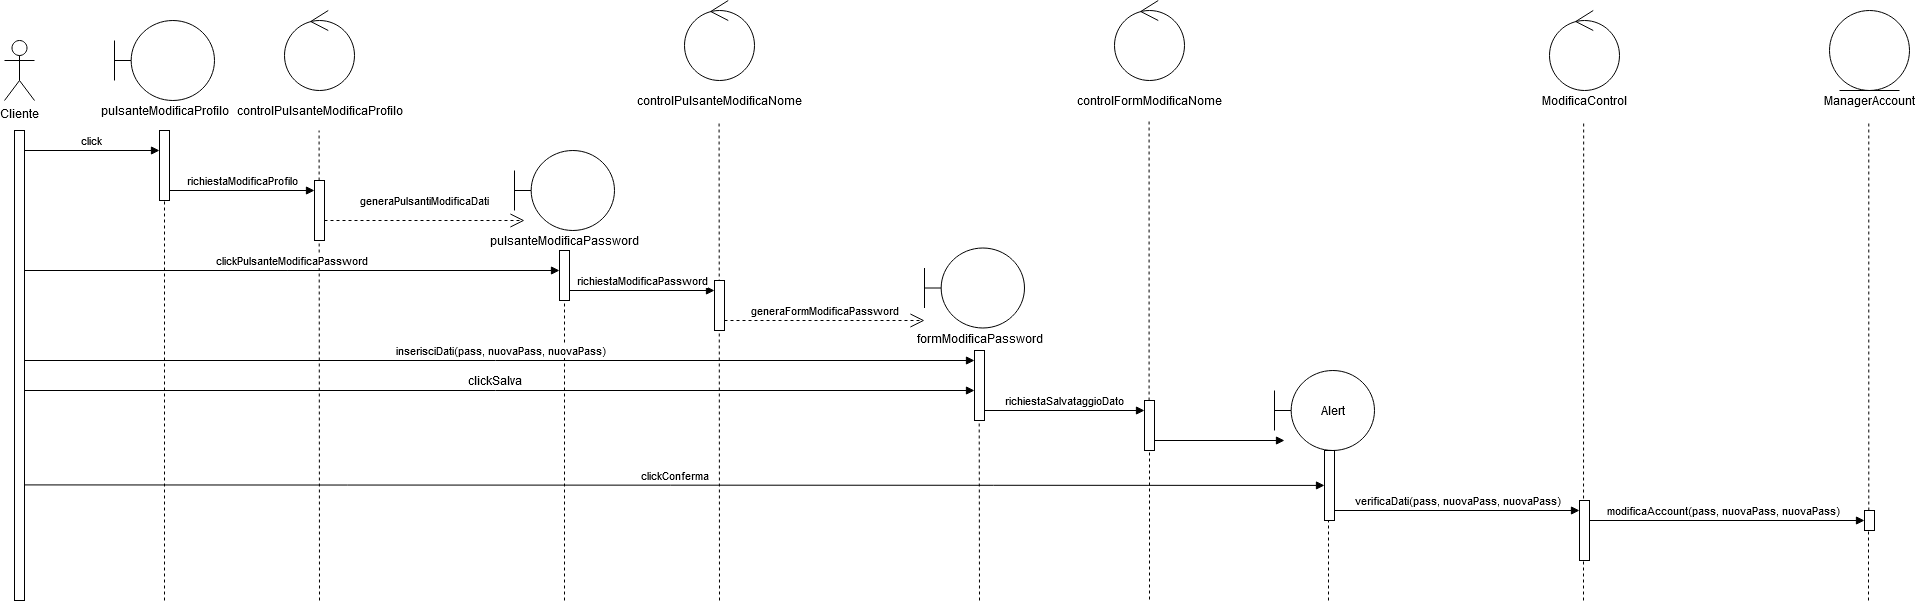

The diagram above was exported from draw.io. Its source (the exported page's mxGraphModel, read from the mxfile embedded in the PNG):
<mxGraphModel dx="2031" dy="1090" grid="1" gridSize="10" guides="1" tooltips="1" connect="1" arrows="1" fold="1" page="1" pageScale="1" pageWidth="827" pageHeight="1169" math="0" shadow="0">
  <root>
    <mxCell id="0" />
    <mxCell id="1" parent="0" />
    <mxCell id="kZXX3ANWoWDWcSM5lzXJ-25" value="" style="endArrow=none;dashed=1;html=1;" parent="1" edge="1">
      <mxGeometry width="50" height="50" relative="1" as="geometry">
        <mxPoint x="1364" y="600" as="sourcePoint" />
        <mxPoint x="1364" y="380" as="targetPoint" />
      </mxGeometry>
    </mxCell>
    <mxCell id="kZXX3ANWoWDWcSM5lzXJ-24" value="" style="endArrow=none;dashed=1;html=1;" parent="1" edge="1">
      <mxGeometry width="50" height="50" relative="1" as="geometry">
        <mxPoint x="1619" y="600" as="sourcePoint" />
        <mxPoint x="1619.1700000000005" y="120" as="targetPoint" />
      </mxGeometry>
    </mxCell>
    <mxCell id="kZXX3ANWoWDWcSM5lzXJ-23" value="" style="endArrow=none;dashed=1;html=1;" parent="1" edge="1" source="gOvYfiqSKnhQ265pjI-S-2">
      <mxGeometry width="50" height="50" relative="1" as="geometry">
        <mxPoint x="1904" y="670" as="sourcePoint" />
        <mxPoint x="1904.2900000000004" y="120" as="targetPoint" />
      </mxGeometry>
    </mxCell>
    <mxCell id="nBQr1E28Ygi-L5tfLVAQ-55" value="" style="endArrow=none;dashed=1;html=1;" parent="1" edge="1">
      <mxGeometry width="50" height="50" relative="1" as="geometry">
        <mxPoint x="1185" y="440" as="sourcePoint" />
        <mxPoint x="1185" y="600" as="targetPoint" />
      </mxGeometry>
    </mxCell>
    <mxCell id="nBQr1E28Ygi-L5tfLVAQ-48" value="" style="endArrow=none;dashed=1;html=1;" parent="1" edge="1">
      <mxGeometry width="50" height="50" relative="1" as="geometry">
        <mxPoint x="1015" y="600" as="sourcePoint" />
        <mxPoint x="1014.5799999999999" y="350" as="targetPoint" />
      </mxGeometry>
    </mxCell>
    <mxCell id="nBQr1E28Ygi-L5tfLVAQ-47" value="" style="endArrow=none;dashed=1;html=1;" parent="1" edge="1">
      <mxGeometry width="50" height="50" relative="1" as="geometry">
        <mxPoint x="755" y="600" as="sourcePoint" />
        <mxPoint x="754.5799999999999" y="120" as="targetPoint" />
      </mxGeometry>
    </mxCell>
    <mxCell id="nBQr1E28Ygi-L5tfLVAQ-43" value="" style="endArrow=none;dashed=1;html=1;" parent="1" source="nBQr1E28Ygi-L5tfLVAQ-28" edge="1">
      <mxGeometry width="50" height="50" relative="1" as="geometry">
        <mxPoint x="599.5799999999998" y="442.5" as="sourcePoint" />
        <mxPoint x="600" y="250" as="targetPoint" />
      </mxGeometry>
    </mxCell>
    <mxCell id="nBQr1E28Ygi-L5tfLVAQ-21" value="" style="endArrow=none;dashed=1;html=1;" parent="1" edge="1">
      <mxGeometry width="50" height="50" relative="1" as="geometry">
        <mxPoint x="200" y="600" as="sourcePoint" />
        <mxPoint x="200" y="130" as="targetPoint" />
      </mxGeometry>
    </mxCell>
    <mxCell id="nBQr1E28Ygi-L5tfLVAQ-22" value="" style="endArrow=none;dashed=1;html=1;" parent="1" edge="1">
      <mxGeometry width="50" height="50" relative="1" as="geometry">
        <mxPoint x="355" y="600" as="sourcePoint" />
        <mxPoint x="354.58" y="130" as="targetPoint" />
      </mxGeometry>
    </mxCell>
    <mxCell id="nBQr1E28Ygi-L5tfLVAQ-1" value="Cliente" style="shape=umlActor;verticalLabelPosition=bottom;verticalAlign=top;html=1;outlineConnect=0;" parent="1" vertex="1">
      <mxGeometry x="40" y="40" width="30" height="60" as="geometry" />
    </mxCell>
    <mxCell id="nBQr1E28Ygi-L5tfLVAQ-4" value="" style="html=1;points=[];perimeter=orthogonalPerimeter;" parent="1" vertex="1">
      <mxGeometry x="50" y="130" width="10" height="470" as="geometry" />
    </mxCell>
    <mxCell id="nBQr1E28Ygi-L5tfLVAQ-5" value="" style="shape=umlBoundary;whiteSpace=wrap;html=1;" parent="1" vertex="1">
      <mxGeometry x="150" y="20" width="100" height="80" as="geometry" />
    </mxCell>
    <mxCell id="nBQr1E28Ygi-L5tfLVAQ-6" value="pulsanteModificaProfilo" style="text;html=1;align=center;verticalAlign=middle;resizable=0;points=[];autosize=1;" parent="1" vertex="1">
      <mxGeometry x="130" y="100" width="140" height="20" as="geometry" />
    </mxCell>
    <mxCell id="nBQr1E28Ygi-L5tfLVAQ-7" value="" style="html=1;points=[];perimeter=orthogonalPerimeter;" parent="1" vertex="1">
      <mxGeometry x="195" y="130" width="10" height="70" as="geometry" />
    </mxCell>
    <mxCell id="nBQr1E28Ygi-L5tfLVAQ-8" value="click" style="html=1;verticalAlign=bottom;endArrow=block;" parent="1" edge="1">
      <mxGeometry width="80" relative="1" as="geometry">
        <mxPoint x="60" y="150" as="sourcePoint" />
        <mxPoint x="195" y="150" as="targetPoint" />
      </mxGeometry>
    </mxCell>
    <mxCell id="nBQr1E28Ygi-L5tfLVAQ-9" value="" style="ellipse;shape=umlControl;whiteSpace=wrap;html=1;" parent="1" vertex="1">
      <mxGeometry x="320" y="10" width="70" height="80" as="geometry" />
    </mxCell>
    <mxCell id="nBQr1E28Ygi-L5tfLVAQ-10" value="controlPulsanteModificaProfilo" style="text;html=1;align=center;verticalAlign=middle;resizable=0;points=[];autosize=1;" parent="1" vertex="1">
      <mxGeometry x="265" y="100" width="180" height="20" as="geometry" />
    </mxCell>
    <mxCell id="nBQr1E28Ygi-L5tfLVAQ-11" value="" style="html=1;points=[];perimeter=orthogonalPerimeter;" parent="1" vertex="1">
      <mxGeometry x="350" y="180" width="10" height="60" as="geometry" />
    </mxCell>
    <mxCell id="nBQr1E28Ygi-L5tfLVAQ-12" value="richiestaModificaProfilo" style="html=1;verticalAlign=bottom;endArrow=block;" parent="1" edge="1">
      <mxGeometry width="80" relative="1" as="geometry">
        <mxPoint x="205" y="190" as="sourcePoint" />
        <mxPoint x="350" y="190" as="targetPoint" />
      </mxGeometry>
    </mxCell>
    <mxCell id="nBQr1E28Ygi-L5tfLVAQ-17" value="generaPulsantiModificaDati" style="endArrow=open;endSize=12;dashed=1;html=1;" parent="1" edge="1">
      <mxGeometry y="20" width="160" relative="1" as="geometry">
        <mxPoint x="360" y="220" as="sourcePoint" />
        <mxPoint x="560" y="220" as="targetPoint" />
        <mxPoint as="offset" />
      </mxGeometry>
    </mxCell>
    <mxCell id="nBQr1E28Ygi-L5tfLVAQ-26" value="clickPulsanteModificaPassword" style="html=1;verticalAlign=bottom;endArrow=block;" parent="1" edge="1">
      <mxGeometry width="80" relative="1" as="geometry">
        <mxPoint x="60" y="269.9999999999999" as="sourcePoint" />
        <mxPoint x="595" y="270" as="targetPoint" />
      </mxGeometry>
    </mxCell>
    <mxCell id="nBQr1E28Ygi-L5tfLVAQ-27" value="" style="shape=umlBoundary;whiteSpace=wrap;html=1;" parent="1" vertex="1">
      <mxGeometry x="550" y="150" width="100" height="80" as="geometry" />
    </mxCell>
    <mxCell id="nBQr1E28Ygi-L5tfLVAQ-29" value="pulsanteModificaPassword" style="text;html=1;align=center;verticalAlign=middle;resizable=0;points=[];autosize=1;" parent="1" vertex="1">
      <mxGeometry x="520" y="230" width="160" height="20" as="geometry" />
    </mxCell>
    <mxCell id="nBQr1E28Ygi-L5tfLVAQ-30" value="" style="ellipse;shape=umlControl;whiteSpace=wrap;html=1;" parent="1" vertex="1">
      <mxGeometry x="720" width="70" height="80" as="geometry" />
    </mxCell>
    <mxCell id="nBQr1E28Ygi-L5tfLVAQ-31" value="controlPulsanteModificaNome" style="text;html=1;align=center;verticalAlign=middle;resizable=0;points=[];autosize=1;" parent="1" vertex="1">
      <mxGeometry x="670" y="90" width="170" height="20" as="geometry" />
    </mxCell>
    <mxCell id="nBQr1E28Ygi-L5tfLVAQ-32" value="" style="html=1;points=[];perimeter=orthogonalPerimeter;" parent="1" vertex="1">
      <mxGeometry x="750" y="280" width="10" height="50" as="geometry" />
    </mxCell>
    <mxCell id="nBQr1E28Ygi-L5tfLVAQ-33" value="richiestaModificaPassword" style="html=1;verticalAlign=bottom;endArrow=block;" parent="1" edge="1">
      <mxGeometry width="80" relative="1" as="geometry">
        <mxPoint x="605" y="289.9999999999999" as="sourcePoint" />
        <mxPoint x="750.0000000000002" y="289.9999999999999" as="targetPoint" />
      </mxGeometry>
    </mxCell>
    <mxCell id="nBQr1E28Ygi-L5tfLVAQ-35" value="generaFormModificaPassword" style="endArrow=open;endSize=12;dashed=1;html=1;" parent="1" edge="1">
      <mxGeometry y="10" width="160" relative="1" as="geometry">
        <mxPoint x="760.0000000000002" y="319.9999999999999" as="sourcePoint" />
        <mxPoint x="960.0000000000002" y="319.9999999999999" as="targetPoint" />
        <mxPoint as="offset" />
      </mxGeometry>
    </mxCell>
    <mxCell id="nBQr1E28Ygi-L5tfLVAQ-36" value="" style="shape=umlBoundary;whiteSpace=wrap;html=1;" parent="1" vertex="1">
      <mxGeometry x="960" y="247.5" width="100" height="80" as="geometry" />
    </mxCell>
    <mxCell id="nBQr1E28Ygi-L5tfLVAQ-37" value="formModificaPassword" style="text;html=1;align=center;verticalAlign=middle;resizable=0;points=[];autosize=1;" parent="1" vertex="1">
      <mxGeometry x="945" y="327.5" width="140" height="20" as="geometry" />
    </mxCell>
    <mxCell id="nBQr1E28Ygi-L5tfLVAQ-38" value="" style="html=1;points=[];perimeter=orthogonalPerimeter;" parent="1" vertex="1">
      <mxGeometry x="1010" y="350" width="10" height="70" as="geometry" />
    </mxCell>
    <mxCell id="nBQr1E28Ygi-L5tfLVAQ-40" value="" style="html=1;verticalAlign=bottom;endArrow=block;" parent="1" edge="1">
      <mxGeometry width="80" relative="1" as="geometry">
        <mxPoint x="60" y="390" as="sourcePoint" />
        <mxPoint x="1010" y="390" as="targetPoint" />
      </mxGeometry>
    </mxCell>
    <mxCell id="nBQr1E28Ygi-L5tfLVAQ-42" value="&lt;div&gt;clickSalva&lt;/div&gt;" style="text;html=1;align=center;verticalAlign=middle;resizable=0;points=[];autosize=1;" parent="1" vertex="1">
      <mxGeometry x="495" y="370" width="70" height="20" as="geometry" />
    </mxCell>
    <mxCell id="nBQr1E28Ygi-L5tfLVAQ-28" value="" style="html=1;points=[];perimeter=orthogonalPerimeter;" parent="1" vertex="1">
      <mxGeometry x="595" y="250" width="10" height="50" as="geometry" />
    </mxCell>
    <mxCell id="nBQr1E28Ygi-L5tfLVAQ-44" value="" style="endArrow=none;dashed=1;html=1;" parent="1" target="nBQr1E28Ygi-L5tfLVAQ-28" edge="1">
      <mxGeometry width="50" height="50" relative="1" as="geometry">
        <mxPoint x="600" y="600" as="sourcePoint" />
        <mxPoint x="600.0000000000002" y="249.9999999999999" as="targetPoint" />
      </mxGeometry>
    </mxCell>
    <mxCell id="nBQr1E28Ygi-L5tfLVAQ-49" value="" style="ellipse;shape=umlControl;whiteSpace=wrap;html=1;" parent="1" vertex="1">
      <mxGeometry x="1150" width="70" height="80" as="geometry" />
    </mxCell>
    <mxCell id="nBQr1E28Ygi-L5tfLVAQ-50" value="controlFormModificaNome" style="text;html=1;align=center;verticalAlign=middle;resizable=0;points=[];autosize=1;" parent="1" vertex="1">
      <mxGeometry x="1110" y="90" width="150" height="20" as="geometry" />
    </mxCell>
    <mxCell id="nBQr1E28Ygi-L5tfLVAQ-51" value="richiestaSalvataggioDato" style="html=1;verticalAlign=bottom;endArrow=block;" parent="1" edge="1">
      <mxGeometry width="80" relative="1" as="geometry">
        <mxPoint x="1020" y="409.9999999999999" as="sourcePoint" />
        <mxPoint x="1180" y="410" as="targetPoint" />
      </mxGeometry>
    </mxCell>
    <mxCell id="nBQr1E28Ygi-L5tfLVAQ-53" value="" style="endArrow=none;dashed=1;html=1;" parent="1" source="nBQr1E28Ygi-L5tfLVAQ-54" edge="1">
      <mxGeometry width="50" height="50" relative="1" as="geometry">
        <mxPoint x="1185" y="440" as="sourcePoint" />
        <mxPoint x="1184.58" y="120" as="targetPoint" />
      </mxGeometry>
    </mxCell>
    <mxCell id="nBQr1E28Ygi-L5tfLVAQ-54" value="" style="html=1;points=[];perimeter=orthogonalPerimeter;" parent="1" vertex="1">
      <mxGeometry x="1180" y="400" width="10" height="50" as="geometry" />
    </mxCell>
    <mxCell id="nBQr1E28Ygi-L5tfLVAQ-57" value="" style="html=1;verticalAlign=bottom;endArrow=block;" parent="1" edge="1">
      <mxGeometry width="80" relative="1" as="geometry">
        <mxPoint x="1190" y="440" as="sourcePoint" />
        <mxPoint x="1320" y="440" as="targetPoint" />
      </mxGeometry>
    </mxCell>
    <mxCell id="nBQr1E28Ygi-L5tfLVAQ-58" value="Alert" style="shape=umlBoundary;whiteSpace=wrap;html=1;" parent="1" vertex="1">
      <mxGeometry x="1310" y="370" width="100" height="80" as="geometry" />
    </mxCell>
    <mxCell id="nBQr1E28Ygi-L5tfLVAQ-59" value="" style="html=1;points=[];perimeter=orthogonalPerimeter;" parent="1" vertex="1">
      <mxGeometry x="1360" y="450" width="10" height="70" as="geometry" />
    </mxCell>
    <mxCell id="nBQr1E28Ygi-L5tfLVAQ-62" value="clickConferma" style="html=1;verticalAlign=bottom;endArrow=block;" parent="1" edge="1">
      <mxGeometry width="80" relative="1" as="geometry">
        <mxPoint x="60" y="484.41" as="sourcePoint" />
        <mxPoint x="1360" y="484.91" as="targetPoint" />
      </mxGeometry>
    </mxCell>
    <mxCell id="kZXX3ANWoWDWcSM5lzXJ-3" value="" style="ellipse;shape=umlControl;whiteSpace=wrap;html=1;" parent="1" vertex="1">
      <mxGeometry x="1585" y="10" width="70" height="80" as="geometry" />
    </mxCell>
    <mxCell id="kZXX3ANWoWDWcSM5lzXJ-4" value="ModificaControl" style="text;html=1;align=center;verticalAlign=middle;resizable=0;points=[];autosize=1;" parent="1" vertex="1">
      <mxGeometry x="1570" y="90" width="100" height="20" as="geometry" />
    </mxCell>
    <mxCell id="kZXX3ANWoWDWcSM5lzXJ-5" value="" style="html=1;points=[];perimeter=orthogonalPerimeter;" parent="1" vertex="1">
      <mxGeometry x="1615" y="500" width="10" height="60" as="geometry" />
    </mxCell>
    <mxCell id="kZXX3ANWoWDWcSM5lzXJ-9" value="verificaDati(pass, nuovaPass, nuovaPass)" style="html=1;verticalAlign=bottom;endArrow=block;" parent="1" edge="1">
      <mxGeometry width="80" relative="1" as="geometry">
        <mxPoint x="1370" y="510" as="sourcePoint" />
        <mxPoint x="1615" y="510" as="targetPoint" />
        <mxPoint as="offset" />
      </mxGeometry>
    </mxCell>
    <mxCell id="kZXX3ANWoWDWcSM5lzXJ-13" value="" style="ellipse;shape=umlEntity;whiteSpace=wrap;html=1;" parent="1" vertex="1">
      <mxGeometry x="1865" y="10" width="80" height="80" as="geometry" />
    </mxCell>
    <mxCell id="kZXX3ANWoWDWcSM5lzXJ-14" value="ManagerAccount" style="text;html=1;align=center;verticalAlign=middle;resizable=0;points=[];autosize=1;" parent="1" vertex="1">
      <mxGeometry x="1850" y="90" width="110" height="20" as="geometry" />
    </mxCell>
    <mxCell id="nBQr1E28Ygi-L5tfLVAQ-39" value="inserisciDati(pass, nuovaPass, nuovaPass)" style="html=1;verticalAlign=bottom;endArrow=block;" parent="1" edge="1">
      <mxGeometry width="80" relative="1" as="geometry">
        <mxPoint x="60" y="359.9999999999999" as="sourcePoint" />
        <mxPoint x="1010" y="360" as="targetPoint" />
      </mxGeometry>
    </mxCell>
    <mxCell id="gOvYfiqSKnhQ265pjI-S-1" value="modificaAccount(pass, nuovaPass, nuovaPass)" style="html=1;verticalAlign=bottom;endArrow=block;" edge="1" parent="1">
      <mxGeometry x="-0.0194" width="80" relative="1" as="geometry">
        <mxPoint x="1624.9999999999995" y="520" as="sourcePoint" />
        <mxPoint x="1900" y="520" as="targetPoint" />
        <mxPoint as="offset" />
      </mxGeometry>
    </mxCell>
    <mxCell id="gOvYfiqSKnhQ265pjI-S-2" value="" style="html=1;points=[];perimeter=orthogonalPerimeter;" vertex="1" parent="1">
      <mxGeometry x="1900" y="510" width="10" height="20" as="geometry" />
    </mxCell>
    <mxCell id="gOvYfiqSKnhQ265pjI-S-3" value="" style="endArrow=none;dashed=1;html=1;" edge="1" parent="1" target="gOvYfiqSKnhQ265pjI-S-2">
      <mxGeometry width="50" height="50" relative="1" as="geometry">
        <mxPoint x="1904" y="600" as="sourcePoint" />
        <mxPoint x="1904.2900000000004" y="120" as="targetPoint" />
      </mxGeometry>
    </mxCell>
  </root>
</mxGraphModel>